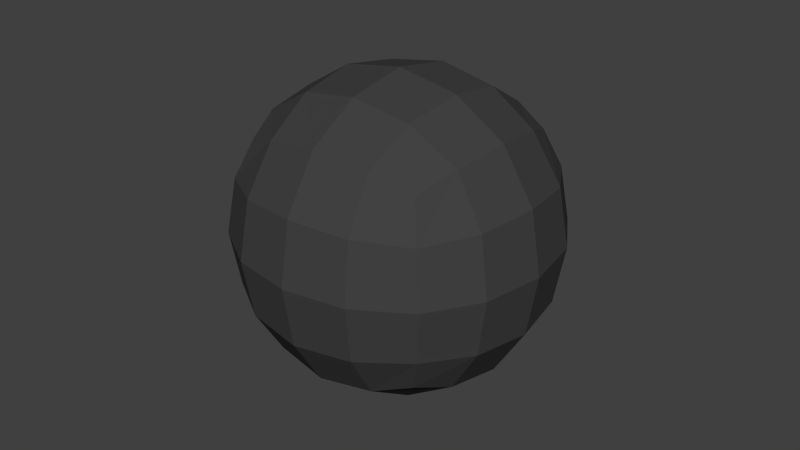 # Source: BalaFinal.blend  (saved by Blender 2.74.0; exported with 4.5.12 LTS)
import bpy
from mathutils import Matrix  # noqa: F401  (used for matrix-valued properties, if any)

bpy.ops.wm.read_factory_settings(use_empty=True)
scene = bpy.context.scene
scene.name = 'Scene'

# ---- collections
col_collection_1 = bpy.data.collections.new('Collection 1'); scene.collection.children.link(col_collection_1)

# ---- materials (node trees are filled in below, after node groups)
mat_material = bpy.data.materials.new('Material')
mat_material.alpha_threshold = 0.0
mat_material.use_transparent_shadow = False
mat_material.diffuse_color = (0.05497, 0.05497, 0.05497, 1.0)
mat_material.roughness = 0.5
mat_material.specular_intensity = 0.0

# ---- material node trees

# ---- world
world_world = bpy.data.worlds.new('World'); scene.world = world_world
world_world.color = (0.05088, 0.05088, 0.05088)
world_world.use_sun_shadow = False
world_world.sun_shadow_jitter_overblur = 0.0
world_world.cycles.sampling_method = 'MANUAL'
world_world.cycles.sample_map_resolution = 256

# ---- meshes
me_cube_001 = bpy.data.meshes.new('Cube.001')
me_cube_001.from_pydata([(-0.2472, -0.2472, -0.2472), (-0.2472, -0.2472, 0.2472), (-0.2472, 0.2472, -0.2472), (-0.2472, 0.2472, 0.2472), (0.2472, -0.2472, -0.2472), (0.2472, -0.2472, 0.2472), (0.2472, 0.2472, -0.2472), (0.2472, 0.2472, 0.2472)], [], [(1, 3, 2, 0), (3, 7, 6, 2), (7, 5, 4, 6), (5, 1, 0, 4), (0, 2, 6, 4), (5, 7, 3, 1)])
me_cube_001.materials.append(mat_material)
me_cube_001.use_remesh_preserve_volume = False
me_cube_001.use_remesh_preserve_attributes = False
me_cube_001.use_mirror_vertex_groups = False
me_cube_001.update()

# ---- objects
ob_cube = bpy.data.objects.new('Cube', me_cube_001)

# ---- transforms, parenting, visibility, modifiers, constraints
ob_cube.location = (0.0, 0.0, 0.0)
ob_cube.lineart.crease_threshold = 0.0
_m = ob_cube.modifiers.new('Subsurf', 'SUBSURF')
_m.uv_smooth = 'PRESERVE_CORNERS'
_m.quality = 2
_m.show_only_control_edges = False

# ---- collection membership
col_collection_1.objects.link(ob_cube)

# ---- scene / render settings (as saved in the file)
scene.frame_start = 1; scene.frame_end = 250; scene.frame_set(1)
scene.render.engine = 'BLENDER_EEVEE_NEXT'
scene.render.resolution_percentage = 50
scene.render.dither_intensity = 0.0
scene.cycles.use_denoising = False
scene.cycles.samples = 10
scene.cycles.sampling_pattern = 'TABULATED_SOBOL'
scene.cycles.light_sampling_threshold = 0.0
scene.cycles.use_adaptive_sampling = False
scene.cycles.use_light_tree = False
scene.cycles.blur_glossy = 0.0
scene.cycles.pixel_filter_type = 'GAUSSIAN'
scene.cycles.sample_clamp_indirect = 0.0
scene.view_settings.view_transform = 'Standard'
bpy.context.view_layer.update()

# ---- added for rendering (the .blend has no active camera and no usable light): camera, sun
cam_auto = bpy.data.cameras.new('AutoCamera')
cam_auto.lens = 50.0
cam_auto.sensor_width = 36.0
cam_auto.clip_end = 1000.0
ob_auto_camera = bpy.data.objects.new('AutoCamera', cam_auto)
scene.collection.objects.link(ob_auto_camera)
ob_auto_camera.location = (0.79236, -0.950832, 0.633888)
ob_auto_camera.rotation_euler = (1.09748, -7.21219e-08, 0.694738)
scene.camera = ob_auto_camera
light_auto_sun = bpy.data.lights.new('AutoSun', 'SUN')
light_auto_sun.energy = 3.0
light_auto_sun.angle = 0.0523599
ob_auto_sun = bpy.data.objects.new('AutoSun', light_auto_sun)
scene.collection.objects.link(ob_auto_sun)
ob_auto_sun.rotation_euler = (0.872665, 0.174533, 0.523599)
bpy.context.view_layer.update()
